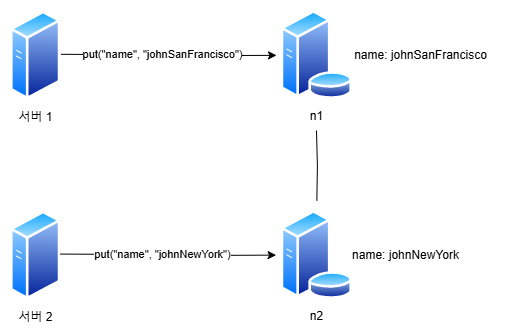

The diagram above was exported from draw.io. Its source (the exported page's mxGraphModel, read from the mxfile embedded in the PNG):
<mxGraphModel dx="1434" dy="772" grid="1" gridSize="10" guides="1" tooltips="1" connect="1" arrows="1" fold="1" page="1" pageScale="1" pageWidth="827" pageHeight="1169" math="0" shadow="0">
  <root>
    <mxCell id="0" />
    <mxCell id="1" parent="0" />
    <mxCell id="rXk3ONYEY4e4HghhBtxu-1" value="" style="edgeStyle=orthogonalEdgeStyle;rounded=0;orthogonalLoop=1;jettySize=auto;html=1;entryX=-0.055;entryY=0.35;entryDx=0;entryDy=0;entryPerimeter=0;" edge="1" parent="1">
      <mxGeometry relative="1" as="geometry">
        <mxPoint x="230.4000000000001" y="203.81" as="sourcePoint" />
        <mxPoint x="446.0015000000001" y="204.84099999999995" as="targetPoint" />
      </mxGeometry>
    </mxCell>
    <mxCell id="rXk3ONYEY4e4HghhBtxu-2" value="put(&quot;name&quot;, &quot;johnSanFrancisco&quot;)" style="edgeLabel;html=1;align=center;verticalAlign=middle;resizable=0;points=[];" vertex="1" connectable="0" parent="rXk3ONYEY4e4HghhBtxu-1">
      <mxGeometry x="-0.069" y="1" relative="1" as="geometry">
        <mxPoint as="offset" />
      </mxGeometry>
    </mxCell>
    <mxCell id="rXk3ONYEY4e4HghhBtxu-3" value="서버 1" style="image;aspect=fixed;perimeter=ellipsePerimeter;html=1;align=center;shadow=0;dashed=0;spacingTop=3;image=img/lib/active_directory/generic_server.svg;" vertex="1" parent="1">
      <mxGeometry x="180" y="160" width="50.4" height="90" as="geometry" />
    </mxCell>
    <mxCell id="rXk3ONYEY4e4HghhBtxu-6" value="n1" style="image;aspect=fixed;perimeter=ellipsePerimeter;html=1;align=center;shadow=0;dashed=0;spacingTop=3;image=img/lib/active_directory/database_server.svg;" vertex="1" parent="1">
      <mxGeometry x="450" y="160" width="72.7" height="88.66" as="geometry" />
    </mxCell>
    <mxCell id="rXk3ONYEY4e4HghhBtxu-7" value="" style="edgeStyle=orthogonalEdgeStyle;rounded=0;orthogonalLoop=1;jettySize=auto;html=1;endArrow=none;startFill=0;" edge="1" parent="1">
      <mxGeometry relative="1" as="geometry">
        <mxPoint x="486.3499999999999" y="350" as="sourcePoint" />
        <mxPoint x="486" y="280" as="targetPoint" />
      </mxGeometry>
    </mxCell>
    <mxCell id="rXk3ONYEY4e4HghhBtxu-10" value="서버 2" style="image;aspect=fixed;perimeter=ellipsePerimeter;html=1;align=center;shadow=0;dashed=0;spacingTop=3;image=img/lib/active_directory/generic_server.svg;" vertex="1" parent="1">
      <mxGeometry x="180" y="360" width="50.4" height="90" as="geometry" />
    </mxCell>
    <mxCell id="rXk3ONYEY4e4HghhBtxu-13" value="n2" style="image;aspect=fixed;perimeter=ellipsePerimeter;html=1;align=center;shadow=0;dashed=0;spacingTop=3;image=img/lib/active_directory/database_server.svg;" vertex="1" parent="1">
      <mxGeometry x="450" y="360" width="72.7" height="88.66" as="geometry" />
    </mxCell>
    <mxCell id="rXk3ONYEY4e4HghhBtxu-14" value="name: johnSanFrancisco" style="text;html=1;align=center;verticalAlign=middle;resizable=0;points=[];autosize=1;strokeColor=none;fillColor=none;" vertex="1" parent="1">
      <mxGeometry x="510.00000000000006" y="190" width="160" height="30" as="geometry" />
    </mxCell>
    <mxCell id="rXk3ONYEY4e4HghhBtxu-15" value="name: johnNewYork" style="text;html=1;align=center;verticalAlign=middle;resizable=0;points=[];autosize=1;strokeColor=none;fillColor=none;" vertex="1" parent="1">
      <mxGeometry x="510" y="390" width="130" height="30" as="geometry" />
    </mxCell>
    <mxCell id="rXk3ONYEY4e4HghhBtxu-16" value="" style="edgeStyle=orthogonalEdgeStyle;rounded=0;orthogonalLoop=1;jettySize=auto;html=1;entryX=-0.055;entryY=0.35;entryDx=0;entryDy=0;entryPerimeter=0;" edge="1" parent="1">
      <mxGeometry relative="1" as="geometry">
        <mxPoint x="230.00000000000009" y="403.58" as="sourcePoint" />
        <mxPoint x="445.6015000000001" y="404.61099999999993" as="targetPoint" />
      </mxGeometry>
    </mxCell>
    <mxCell id="rXk3ONYEY4e4HghhBtxu-17" value="put(&quot;name&quot;, &quot;johnNewYork&quot;)" style="edgeLabel;html=1;align=center;verticalAlign=middle;resizable=0;points=[];" vertex="1" connectable="0" parent="rXk3ONYEY4e4HghhBtxu-16">
      <mxGeometry x="-0.069" y="1" relative="1" as="geometry">
        <mxPoint as="offset" />
      </mxGeometry>
    </mxCell>
  </root>
</mxGraphModel>